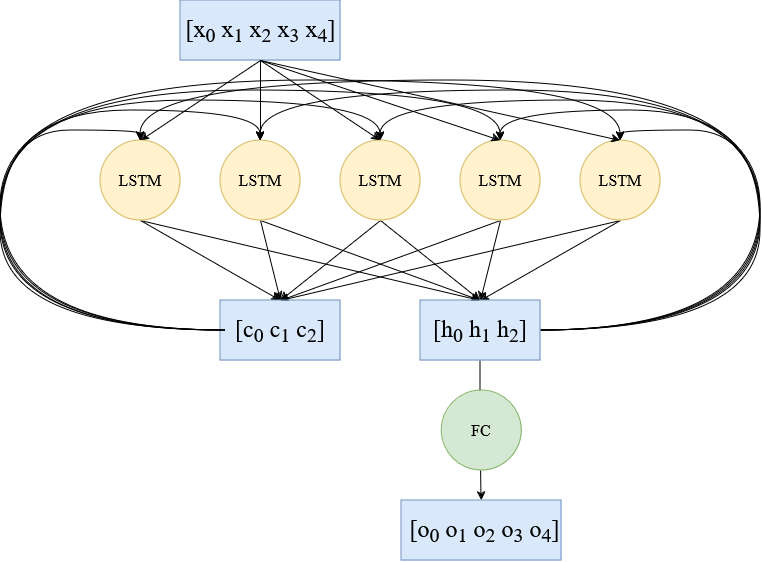

The diagram above was exported from draw.io. Its source (the exported page's mxGraphModel, read from the mxfile embedded in the PNG):
<mxGraphModel dx="1750" dy="930" grid="1" gridSize="10" guides="1" tooltips="1" connect="1" arrows="1" fold="1" page="1" pageScale="1" pageWidth="827" pageHeight="1169" math="0" shadow="0">
  <root>
    <mxCell id="0" />
    <mxCell id="1" parent="0" />
    <mxCell id="4KYtqdBtdL5FIM1A5dZU-59" style="edgeStyle=orthogonalEdgeStyle;rounded=0;orthogonalLoop=1;jettySize=auto;html=1;entryX=0.5;entryY=0;entryDx=0;entryDy=0;" edge="1" parent="1" source="4KYtqdBtdL5FIM1A5dZU-18" target="4KYtqdBtdL5FIM1A5dZU-55">
      <mxGeometry relative="1" as="geometry">
        <mxPoint x="500" y="400" as="targetPoint" />
      </mxGeometry>
    </mxCell>
    <mxCell id="4KYtqdBtdL5FIM1A5dZU-20" style="rounded=0;orthogonalLoop=1;jettySize=auto;html=1;entryX=0.5;entryY=0;entryDx=0;entryDy=0;exitX=0.5;exitY=1;exitDx=0;exitDy=0;" edge="1" parent="1" source="4KYtqdBtdL5FIM1A5dZU-1" target="4KYtqdBtdL5FIM1A5dZU-12">
      <mxGeometry relative="1" as="geometry" />
    </mxCell>
    <mxCell id="4KYtqdBtdL5FIM1A5dZU-25" style="rounded=0;orthogonalLoop=1;jettySize=auto;html=1;entryX=0.5;entryY=0;entryDx=0;entryDy=0;exitX=0.5;exitY=1;exitDx=0;exitDy=0;" edge="1" parent="1" source="4KYtqdBtdL5FIM1A5dZU-1" target="4KYtqdBtdL5FIM1A5dZU-18">
      <mxGeometry relative="1" as="geometry" />
    </mxCell>
    <mxCell id="4KYtqdBtdL5FIM1A5dZU-1" value="LSTM" style="ellipse;whiteSpace=wrap;html=1;aspect=fixed;fontSize=16;fillColor=#fff2cc;strokeColor=#d6b656;" vertex="1" parent="1">
      <mxGeometry x="120" y="160" width="80" height="80" as="geometry" />
    </mxCell>
    <mxCell id="4KYtqdBtdL5FIM1A5dZU-21" style="rounded=0;orthogonalLoop=1;jettySize=auto;html=1;exitX=0.5;exitY=1;exitDx=0;exitDy=0;entryX=0.5;entryY=0;entryDx=0;entryDy=0;" edge="1" parent="1" source="4KYtqdBtdL5FIM1A5dZU-2" target="4KYtqdBtdL5FIM1A5dZU-12">
      <mxGeometry relative="1" as="geometry" />
    </mxCell>
    <mxCell id="4KYtqdBtdL5FIM1A5dZU-26" style="rounded=0;orthogonalLoop=1;jettySize=auto;html=1;exitX=0.5;exitY=1;exitDx=0;exitDy=0;entryX=0.5;entryY=0;entryDx=0;entryDy=0;" edge="1" parent="1" source="4KYtqdBtdL5FIM1A5dZU-2" target="4KYtqdBtdL5FIM1A5dZU-18">
      <mxGeometry relative="1" as="geometry" />
    </mxCell>
    <mxCell id="4KYtqdBtdL5FIM1A5dZU-2" value="LSTM" style="ellipse;whiteSpace=wrap;html=1;aspect=fixed;fontSize=16;fillColor=#fff2cc;strokeColor=#d6b656;" vertex="1" parent="1">
      <mxGeometry x="240" y="160" width="80" height="80" as="geometry" />
    </mxCell>
    <mxCell id="4KYtqdBtdL5FIM1A5dZU-22" style="rounded=0;orthogonalLoop=1;jettySize=auto;html=1;exitX=0.5;exitY=1;exitDx=0;exitDy=0;entryX=0.5;entryY=0;entryDx=0;entryDy=0;" edge="1" parent="1" source="4KYtqdBtdL5FIM1A5dZU-3" target="4KYtqdBtdL5FIM1A5dZU-12">
      <mxGeometry relative="1" as="geometry" />
    </mxCell>
    <mxCell id="4KYtqdBtdL5FIM1A5dZU-27" style="rounded=0;orthogonalLoop=1;jettySize=auto;html=1;exitX=0.5;exitY=1;exitDx=0;exitDy=0;entryX=0.5;entryY=0;entryDx=0;entryDy=0;" edge="1" parent="1" source="4KYtqdBtdL5FIM1A5dZU-3" target="4KYtqdBtdL5FIM1A5dZU-18">
      <mxGeometry relative="1" as="geometry" />
    </mxCell>
    <mxCell id="4KYtqdBtdL5FIM1A5dZU-3" value="LSTM" style="ellipse;whiteSpace=wrap;html=1;aspect=fixed;fontSize=16;fillColor=#fff2cc;strokeColor=#d6b656;" vertex="1" parent="1">
      <mxGeometry x="360" y="160" width="80" height="80" as="geometry" />
    </mxCell>
    <mxCell id="4KYtqdBtdL5FIM1A5dZU-23" style="rounded=0;orthogonalLoop=1;jettySize=auto;html=1;entryX=0.5;entryY=0;entryDx=0;entryDy=0;exitX=0.5;exitY=1;exitDx=0;exitDy=0;" edge="1" parent="1" source="4KYtqdBtdL5FIM1A5dZU-4" target="4KYtqdBtdL5FIM1A5dZU-12">
      <mxGeometry relative="1" as="geometry" />
    </mxCell>
    <mxCell id="4KYtqdBtdL5FIM1A5dZU-28" style="rounded=0;orthogonalLoop=1;jettySize=auto;html=1;entryX=0.5;entryY=0;entryDx=0;entryDy=0;exitX=0.5;exitY=1;exitDx=0;exitDy=0;" edge="1" parent="1" source="4KYtqdBtdL5FIM1A5dZU-4" target="4KYtqdBtdL5FIM1A5dZU-18">
      <mxGeometry relative="1" as="geometry" />
    </mxCell>
    <mxCell id="4KYtqdBtdL5FIM1A5dZU-4" value="LSTM" style="ellipse;whiteSpace=wrap;html=1;aspect=fixed;fontSize=16;fillColor=#fff2cc;strokeColor=#d6b656;" vertex="1" parent="1">
      <mxGeometry x="480" y="160" width="80" height="80" as="geometry" />
    </mxCell>
    <mxCell id="4KYtqdBtdL5FIM1A5dZU-24" style="rounded=0;orthogonalLoop=1;jettySize=auto;html=1;entryX=0.5;entryY=0;entryDx=0;entryDy=0;exitX=0.5;exitY=1;exitDx=0;exitDy=0;" edge="1" parent="1" source="4KYtqdBtdL5FIM1A5dZU-5" target="4KYtqdBtdL5FIM1A5dZU-12">
      <mxGeometry relative="1" as="geometry" />
    </mxCell>
    <mxCell id="4KYtqdBtdL5FIM1A5dZU-29" style="rounded=0;orthogonalLoop=1;jettySize=auto;html=1;entryX=0.5;entryY=0;entryDx=0;entryDy=0;exitX=0.5;exitY=1;exitDx=0;exitDy=0;" edge="1" parent="1" source="4KYtqdBtdL5FIM1A5dZU-5" target="4KYtqdBtdL5FIM1A5dZU-18">
      <mxGeometry relative="1" as="geometry" />
    </mxCell>
    <mxCell id="4KYtqdBtdL5FIM1A5dZU-5" value="LSTM" style="ellipse;whiteSpace=wrap;html=1;aspect=fixed;fontSize=16;fillColor=#fff2cc;strokeColor=#d6b656;" vertex="1" parent="1">
      <mxGeometry x="600" y="160" width="80" height="80" as="geometry" />
    </mxCell>
    <mxCell id="4KYtqdBtdL5FIM1A5dZU-13" value="" style="group" vertex="1" connectable="0" parent="1">
      <mxGeometry x="195" y="240" width="210" height="60" as="geometry" />
    </mxCell>
    <mxCell id="4KYtqdBtdL5FIM1A5dZU-14" value="" style="group" vertex="1" connectable="0" parent="4KYtqdBtdL5FIM1A5dZU-13">
      <mxGeometry x="45" y="80" width="120" height="60" as="geometry" />
    </mxCell>
    <mxCell id="4KYtqdBtdL5FIM1A5dZU-12" value="" style="rounded=0;whiteSpace=wrap;html=1;fillColor=#dae8fc;strokeColor=#6c8ebf;" vertex="1" parent="4KYtqdBtdL5FIM1A5dZU-14">
      <mxGeometry width="120" height="60" as="geometry" />
    </mxCell>
    <mxCell id="4KYtqdBtdL5FIM1A5dZU-9" value="&lt;font style=&quot;font-size: 24px;&quot;&gt;[c&lt;sub&gt;0&lt;/sub&gt; c&lt;sub&gt;1&lt;/sub&gt; c&lt;sub&gt;2&lt;/sub&gt;]&lt;sub&gt;&lt;br&gt;&lt;/sub&gt;&lt;/font&gt;" style="text;html=1;align=center;verticalAlign=middle;whiteSpace=wrap;rounded=0;" vertex="1" parent="4KYtqdBtdL5FIM1A5dZU-14">
      <mxGeometry x="10" y="15" width="100" height="30" as="geometry" />
    </mxCell>
    <mxCell id="4KYtqdBtdL5FIM1A5dZU-30" value="" style="group" vertex="1" connectable="0" parent="1">
      <mxGeometry x="98.75" y="20" width="362.5" height="60" as="geometry" />
    </mxCell>
    <mxCell id="4KYtqdBtdL5FIM1A5dZU-10" value="" style="rounded=0;whiteSpace=wrap;html=1;fillColor=#dae8fc;strokeColor=#6c8ebf;" vertex="1" parent="4KYtqdBtdL5FIM1A5dZU-30">
      <mxGeometry x="101.25" width="160" height="60" as="geometry" />
    </mxCell>
    <mxCell id="4KYtqdBtdL5FIM1A5dZU-6" value="&lt;font style=&quot;font-size: 24px;&quot;&gt;[x&lt;sub&gt;0&lt;/sub&gt; x&lt;sub&gt;1&lt;/sub&gt; x&lt;sub&gt;2&lt;/sub&gt; x&lt;sub&gt;3&lt;/sub&gt; x&lt;sub&gt;4&lt;/sub&gt;]&lt;sub&gt;&lt;br&gt;&lt;/sub&gt;&lt;/font&gt;" style="text;html=1;align=center;verticalAlign=middle;whiteSpace=wrap;rounded=0;" vertex="1" parent="4KYtqdBtdL5FIM1A5dZU-30">
      <mxGeometry y="15" width="362.5" height="30" as="geometry" />
    </mxCell>
    <mxCell id="4KYtqdBtdL5FIM1A5dZU-32" style="rounded=0;orthogonalLoop=1;jettySize=auto;html=1;entryX=0.5;entryY=0;entryDx=0;entryDy=0;exitX=0.5;exitY=1;exitDx=0;exitDy=0;" edge="1" parent="1" source="4KYtqdBtdL5FIM1A5dZU-10" target="4KYtqdBtdL5FIM1A5dZU-1">
      <mxGeometry relative="1" as="geometry" />
    </mxCell>
    <mxCell id="4KYtqdBtdL5FIM1A5dZU-33" style="edgeStyle=orthogonalEdgeStyle;rounded=0;orthogonalLoop=1;jettySize=auto;html=1;entryX=0.5;entryY=0;entryDx=0;entryDy=0;" edge="1" parent="1" source="4KYtqdBtdL5FIM1A5dZU-10" target="4KYtqdBtdL5FIM1A5dZU-2">
      <mxGeometry relative="1" as="geometry" />
    </mxCell>
    <mxCell id="4KYtqdBtdL5FIM1A5dZU-34" style="rounded=0;orthogonalLoop=1;jettySize=auto;html=1;exitX=0.5;exitY=1;exitDx=0;exitDy=0;entryX=0.5;entryY=0;entryDx=0;entryDy=0;" edge="1" parent="1" source="4KYtqdBtdL5FIM1A5dZU-10" target="4KYtqdBtdL5FIM1A5dZU-3">
      <mxGeometry relative="1" as="geometry" />
    </mxCell>
    <mxCell id="4KYtqdBtdL5FIM1A5dZU-35" style="rounded=0;orthogonalLoop=1;jettySize=auto;html=1;entryX=0.5;entryY=0;entryDx=0;entryDy=0;exitX=0.5;exitY=1;exitDx=0;exitDy=0;" edge="1" parent="1" source="4KYtqdBtdL5FIM1A5dZU-10" target="4KYtqdBtdL5FIM1A5dZU-4">
      <mxGeometry relative="1" as="geometry" />
    </mxCell>
    <mxCell id="4KYtqdBtdL5FIM1A5dZU-36" style="rounded=0;orthogonalLoop=1;jettySize=auto;html=1;entryX=0.5;entryY=0;entryDx=0;entryDy=0;exitX=0.5;exitY=1;exitDx=0;exitDy=0;" edge="1" parent="1" source="4KYtqdBtdL5FIM1A5dZU-10" target="4KYtqdBtdL5FIM1A5dZU-5">
      <mxGeometry relative="1" as="geometry" />
    </mxCell>
    <mxCell id="4KYtqdBtdL5FIM1A5dZU-37" style="edgeStyle=orthogonalEdgeStyle;rounded=0;orthogonalLoop=1;jettySize=auto;html=1;entryX=0.5;entryY=0;entryDx=0;entryDy=0;curved=1;" edge="1" parent="1" source="4KYtqdBtdL5FIM1A5dZU-18" target="4KYtqdBtdL5FIM1A5dZU-1">
      <mxGeometry relative="1" as="geometry">
        <Array as="points">
          <mxPoint x="780" y="350" />
          <mxPoint x="780" y="100" />
          <mxPoint x="160" y="100" />
        </Array>
      </mxGeometry>
    </mxCell>
    <mxCell id="4KYtqdBtdL5FIM1A5dZU-38" style="edgeStyle=orthogonalEdgeStyle;rounded=0;orthogonalLoop=1;jettySize=auto;html=1;entryX=0.5;entryY=0;entryDx=0;entryDy=0;curved=1;" edge="1" parent="1" source="4KYtqdBtdL5FIM1A5dZU-18" target="4KYtqdBtdL5FIM1A5dZU-2">
      <mxGeometry relative="1" as="geometry">
        <Array as="points">
          <mxPoint x="780" y="350" />
          <mxPoint x="780" y="110" />
          <mxPoint x="280" y="110" />
        </Array>
      </mxGeometry>
    </mxCell>
    <mxCell id="4KYtqdBtdL5FIM1A5dZU-39" style="edgeStyle=orthogonalEdgeStyle;rounded=0;orthogonalLoop=1;jettySize=auto;html=1;entryX=0.5;entryY=0;entryDx=0;entryDy=0;curved=1;" edge="1" parent="1" target="4KYtqdBtdL5FIM1A5dZU-3">
      <mxGeometry relative="1" as="geometry">
        <mxPoint x="560" y="350" as="sourcePoint" />
        <Array as="points">
          <mxPoint x="780" y="350" />
          <mxPoint x="780" y="120" />
          <mxPoint x="400" y="120" />
        </Array>
      </mxGeometry>
    </mxCell>
    <mxCell id="4KYtqdBtdL5FIM1A5dZU-42" style="edgeStyle=orthogonalEdgeStyle;rounded=0;orthogonalLoop=1;jettySize=auto;html=1;entryX=0.5;entryY=0;entryDx=0;entryDy=0;curved=1;exitX=1;exitY=0.5;exitDx=0;exitDy=0;" edge="1" parent="1" source="4KYtqdBtdL5FIM1A5dZU-18" target="4KYtqdBtdL5FIM1A5dZU-4">
      <mxGeometry relative="1" as="geometry">
        <Array as="points">
          <mxPoint x="780" y="350" />
          <mxPoint x="780" y="130" />
          <mxPoint x="520" y="130" />
        </Array>
      </mxGeometry>
    </mxCell>
    <mxCell id="4KYtqdBtdL5FIM1A5dZU-43" style="edgeStyle=orthogonalEdgeStyle;rounded=0;orthogonalLoop=1;jettySize=auto;html=1;entryX=0.5;entryY=0;entryDx=0;entryDy=0;curved=1;" edge="1" parent="1" source="4KYtqdBtdL5FIM1A5dZU-18" target="4KYtqdBtdL5FIM1A5dZU-5">
      <mxGeometry relative="1" as="geometry">
        <Array as="points">
          <mxPoint x="780" y="350" />
          <mxPoint x="780" y="150" />
          <mxPoint x="640" y="150" />
        </Array>
      </mxGeometry>
    </mxCell>
    <mxCell id="4KYtqdBtdL5FIM1A5dZU-49" value="" style="group;rotation=180;flipH=1;" vertex="1" connectable="0" parent="1">
      <mxGeometry x="20" y="100" width="620" height="280" as="geometry" />
    </mxCell>
    <mxCell id="4KYtqdBtdL5FIM1A5dZU-44" style="edgeStyle=orthogonalEdgeStyle;rounded=0;orthogonalLoop=1;jettySize=auto;html=1;entryX=0.5;entryY=0;entryDx=0;entryDy=0;curved=1;" edge="1" parent="4KYtqdBtdL5FIM1A5dZU-49">
      <mxGeometry relative="1" as="geometry">
        <mxPoint x="225" y="250" as="sourcePoint" />
        <mxPoint x="620" y="60" as="targetPoint" />
        <Array as="points">
          <mxPoint y="250" />
          <mxPoint />
          <mxPoint x="620" />
        </Array>
      </mxGeometry>
    </mxCell>
    <mxCell id="4KYtqdBtdL5FIM1A5dZU-45" style="edgeStyle=orthogonalEdgeStyle;rounded=0;orthogonalLoop=1;jettySize=auto;html=1;entryX=0.5;entryY=0;entryDx=0;entryDy=0;curved=1;" edge="1" parent="4KYtqdBtdL5FIM1A5dZU-49">
      <mxGeometry relative="1" as="geometry">
        <mxPoint x="225" y="250" as="sourcePoint" />
        <mxPoint x="500" y="60" as="targetPoint" />
        <Array as="points">
          <mxPoint y="250" />
          <mxPoint y="10" />
          <mxPoint x="500" y="10" />
        </Array>
      </mxGeometry>
    </mxCell>
    <mxCell id="4KYtqdBtdL5FIM1A5dZU-46" style="edgeStyle=orthogonalEdgeStyle;rounded=0;orthogonalLoop=1;jettySize=auto;html=1;entryX=0.5;entryY=0;entryDx=0;entryDy=0;curved=1;" edge="1" parent="4KYtqdBtdL5FIM1A5dZU-49">
      <mxGeometry relative="1" as="geometry">
        <mxPoint x="220" y="250" as="sourcePoint" />
        <mxPoint x="380" y="60" as="targetPoint" />
        <Array as="points">
          <mxPoint y="250" />
          <mxPoint y="20" />
          <mxPoint x="380" y="20" />
        </Array>
      </mxGeometry>
    </mxCell>
    <mxCell id="4KYtqdBtdL5FIM1A5dZU-47" style="edgeStyle=orthogonalEdgeStyle;rounded=0;orthogonalLoop=1;jettySize=auto;html=1;entryX=0.5;entryY=0;entryDx=0;entryDy=0;curved=1;exitX=1;exitY=0.5;exitDx=0;exitDy=0;" edge="1" parent="4KYtqdBtdL5FIM1A5dZU-49">
      <mxGeometry relative="1" as="geometry">
        <mxPoint x="225" y="250" as="sourcePoint" />
        <mxPoint x="260" y="60" as="targetPoint" />
        <Array as="points">
          <mxPoint y="250" />
          <mxPoint y="30" />
          <mxPoint x="260" y="30" />
        </Array>
      </mxGeometry>
    </mxCell>
    <mxCell id="4KYtqdBtdL5FIM1A5dZU-48" style="edgeStyle=orthogonalEdgeStyle;rounded=0;orthogonalLoop=1;jettySize=auto;html=1;entryX=0.5;entryY=0;entryDx=0;entryDy=0;curved=1;" edge="1" parent="4KYtqdBtdL5FIM1A5dZU-49">
      <mxGeometry relative="1" as="geometry">
        <mxPoint x="225" y="250" as="sourcePoint" />
        <mxPoint x="140" y="60" as="targetPoint" />
        <Array as="points">
          <mxPoint y="250" />
          <mxPoint y="50" />
          <mxPoint x="140" y="50" />
        </Array>
      </mxGeometry>
    </mxCell>
    <mxCell id="4KYtqdBtdL5FIM1A5dZU-16" value="" style="group" vertex="1" connectable="0" parent="4KYtqdBtdL5FIM1A5dZU-49">
      <mxGeometry x="370" y="220" width="210" height="60" as="geometry" />
    </mxCell>
    <mxCell id="4KYtqdBtdL5FIM1A5dZU-17" value="" style="group" vertex="1" connectable="0" parent="4KYtqdBtdL5FIM1A5dZU-16">
      <mxGeometry x="50" width="120" height="60" as="geometry" />
    </mxCell>
    <mxCell id="4KYtqdBtdL5FIM1A5dZU-18" value="" style="rounded=0;whiteSpace=wrap;html=1;fillColor=#dae8fc;strokeColor=#6c8ebf;" vertex="1" parent="4KYtqdBtdL5FIM1A5dZU-17">
      <mxGeometry width="120" height="60" as="geometry" />
    </mxCell>
    <mxCell id="4KYtqdBtdL5FIM1A5dZU-19" value="&lt;font style=&quot;font-size: 24px;&quot;&gt;[h&lt;sub&gt;0&lt;/sub&gt; h&lt;sub&gt;1&lt;/sub&gt; h&lt;sub&gt;2&lt;/sub&gt;]&lt;sub&gt;&lt;br&gt;&lt;/sub&gt;&lt;/font&gt;" style="text;html=1;align=center;verticalAlign=middle;whiteSpace=wrap;rounded=0;" vertex="1" parent="4KYtqdBtdL5FIM1A5dZU-17">
      <mxGeometry x="10" y="15" width="100" height="30" as="geometry" />
    </mxCell>
    <mxCell id="4KYtqdBtdL5FIM1A5dZU-50" value="FC" style="ellipse;whiteSpace=wrap;html=1;aspect=fixed;fontSize=16;fillColor=#d5e8d4;strokeColor=#82b366;" vertex="1" parent="1">
      <mxGeometry x="461.25" y="410" width="80" height="80" as="geometry" />
    </mxCell>
    <mxCell id="4KYtqdBtdL5FIM1A5dZU-54" value="" style="group" vertex="1" connectable="0" parent="1">
      <mxGeometry x="330" y="520" width="362.5" height="60" as="geometry" />
    </mxCell>
    <mxCell id="4KYtqdBtdL5FIM1A5dZU-55" value="" style="rounded=0;whiteSpace=wrap;html=1;fillColor=#dae8fc;strokeColor=#6c8ebf;" vertex="1" parent="4KYtqdBtdL5FIM1A5dZU-54">
      <mxGeometry x="91" width="160" height="60" as="geometry" />
    </mxCell>
    <mxCell id="4KYtqdBtdL5FIM1A5dZU-56" value="&lt;font style=&quot;font-size: 24px;&quot;&gt;[o&lt;sub&gt;0&lt;/sub&gt; o&lt;sub&gt;1&lt;/sub&gt; o&lt;sub&gt;2&lt;/sub&gt; o&lt;sub&gt;3&lt;/sub&gt; o&lt;sub&gt;4&lt;/sub&gt;]&lt;sub&gt;&lt;br&gt;&lt;/sub&gt;&lt;/font&gt;" style="text;html=1;align=center;verticalAlign=middle;whiteSpace=wrap;rounded=0;" vertex="1" parent="4KYtqdBtdL5FIM1A5dZU-54">
      <mxGeometry x="-7.25" y="15" width="362.5" height="30" as="geometry" />
    </mxCell>
  </root>
</mxGraphModel>